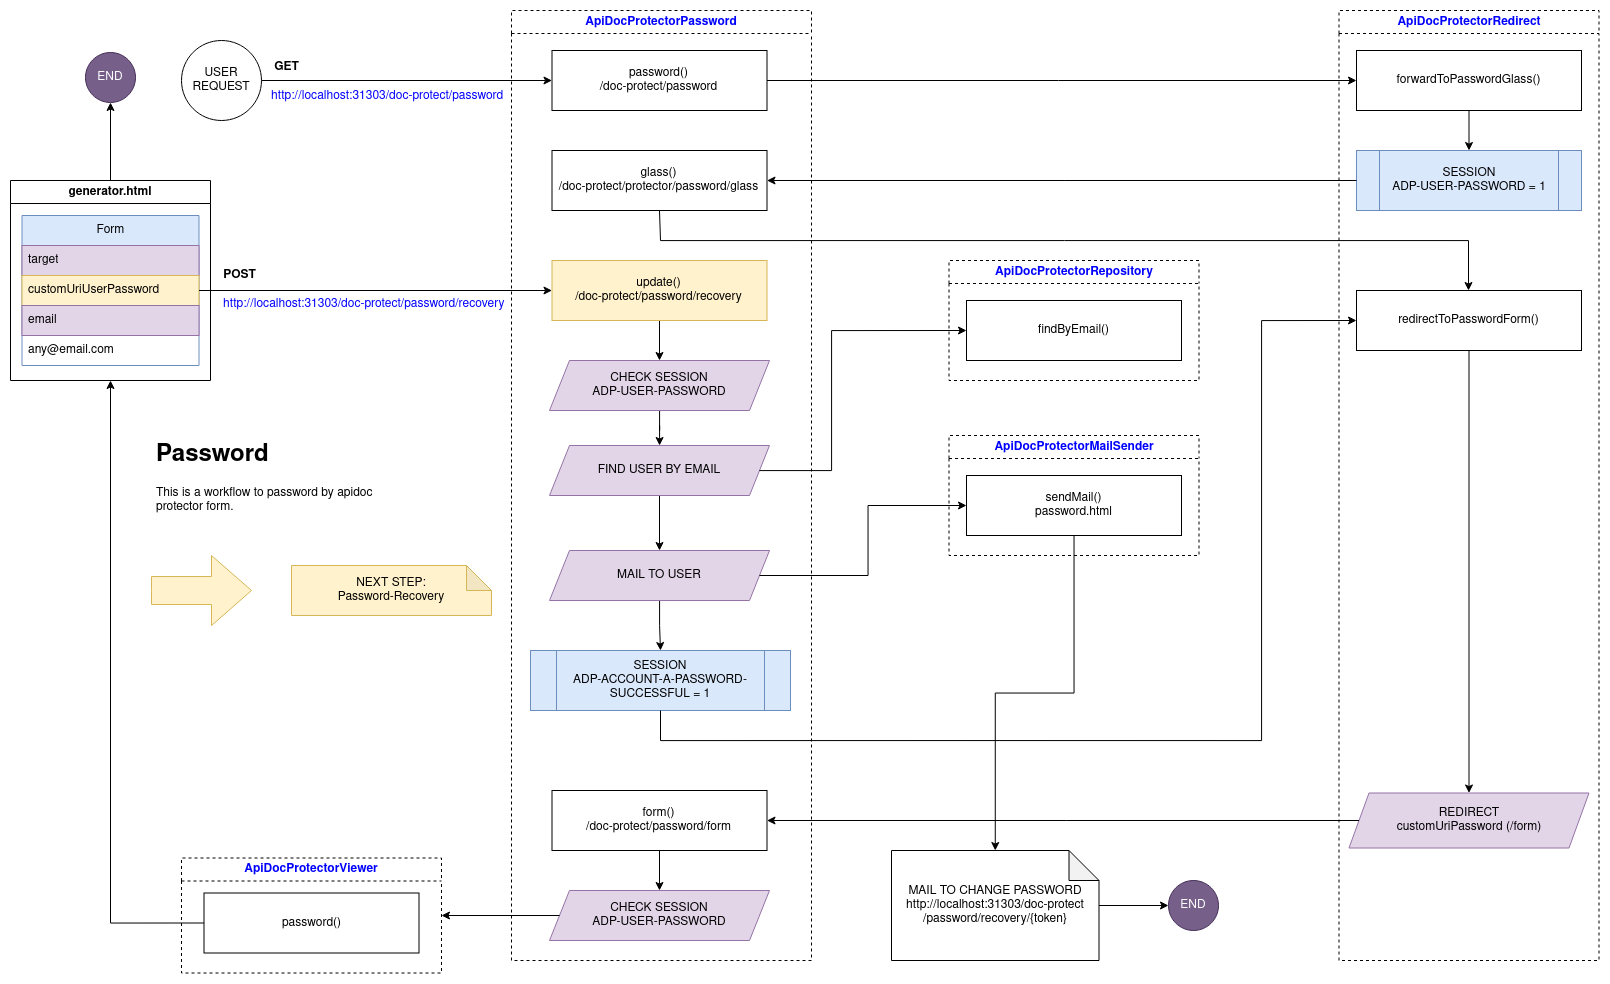

The diagram above was exported from draw.io. Its source (the exported page's mxGraphModel, read from the mxfile embedded in the PNG):
<mxGraphModel dx="3461" dy="1231" grid="1" gridSize="10" guides="1" tooltips="1" connect="1" arrows="1" fold="1" page="1" pageScale="1" pageWidth="827" pageHeight="1169" math="0" shadow="0">
  <root>
    <mxCell id="0" />
    <mxCell id="1" parent="0" />
    <mxCell id="2" style="edgeStyle=orthogonalEdgeStyle;rounded=0;orthogonalLoop=1;jettySize=auto;html=1;fontColor=#000000;" edge="1" source="3" target="6" parent="1">
      <mxGeometry relative="1" as="geometry" />
    </mxCell>
    <mxCell id="3" value="&lt;div&gt;USER&lt;/div&gt;&lt;div&gt;REQUEST&lt;br&gt;&lt;/div&gt;" style="ellipse;whiteSpace=wrap;html=1;aspect=fixed;" vertex="1" parent="1">
      <mxGeometry x="-210" y="130" width="80" height="80" as="geometry" />
    </mxCell>
    <mxCell id="4" value="http://localhost:31303/doc-protect/password" style="text;whiteSpace=wrap;html=1;fontColor=#0000FF;" vertex="1" parent="1">
      <mxGeometry x="-122.5" y="172" width="240" height="20" as="geometry" />
    </mxCell>
    <mxCell id="5" value="ApiDocProtectorPassword" style="swimlane;whiteSpace=wrap;html=1;dashed=1;fontColor=#0000FF;" vertex="1" parent="1">
      <mxGeometry x="120" y="100" width="300" height="950" as="geometry" />
    </mxCell>
    <mxCell id="6" value="&lt;div&gt;password()&lt;/div&gt;/doc-protect/password" style="whiteSpace=wrap;html=1;" vertex="1" parent="5">
      <mxGeometry x="40.5" y="40" width="215" height="60" as="geometry" />
    </mxCell>
    <mxCell id="7" value="&lt;div&gt;glass()&lt;/div&gt;/doc-protect/protector/password/glass" style="whiteSpace=wrap;html=1;" vertex="1" parent="5">
      <mxGeometry x="40.5" y="140" width="215" height="60" as="geometry" />
    </mxCell>
    <mxCell id="8" style="edgeStyle=orthogonalEdgeStyle;rounded=0;orthogonalLoop=1;jettySize=auto;html=1;fontColor=#000000;" edge="1" parent="5" source="9" target="10">
      <mxGeometry relative="1" as="geometry" />
    </mxCell>
    <mxCell id="9" value="&lt;div&gt;form()&lt;/div&gt;/doc-protect/password/form" style="whiteSpace=wrap;html=1;" vertex="1" parent="5">
      <mxGeometry x="40.5" y="780" width="215" height="60" as="geometry" />
    </mxCell>
    <mxCell id="10" value="&lt;div&gt;CHECK SESSION&lt;/div&gt;&lt;div&gt;ADP-USER-PASSWORD&lt;br&gt;&lt;/div&gt;" style="shape=parallelogram;perimeter=parallelogramPerimeter;whiteSpace=wrap;html=1;fixedSize=1;fillColor=#e1d5e7;strokeColor=#9673a6;" vertex="1" parent="5">
      <mxGeometry x="38" y="880" width="220" height="50" as="geometry" />
    </mxCell>
    <mxCell id="11" style="edgeStyle=orthogonalEdgeStyle;rounded=0;orthogonalLoop=1;jettySize=auto;html=1;fontColor=#000000;" edge="1" parent="5" source="12" target="14">
      <mxGeometry relative="1" as="geometry" />
    </mxCell>
    <mxCell id="12" value="&lt;div&gt;update()&lt;/div&gt;/doc-protect/password/recovery" style="whiteSpace=wrap;html=1;fillColor=#fff2cc;strokeColor=#d6b656;" vertex="1" parent="5">
      <mxGeometry x="40.5" y="250" width="215" height="60" as="geometry" />
    </mxCell>
    <mxCell id="13" style="edgeStyle=orthogonalEdgeStyle;rounded=0;orthogonalLoop=1;jettySize=auto;html=1;fontColor=#000000;" edge="1" parent="5" source="14" target="16">
      <mxGeometry relative="1" as="geometry" />
    </mxCell>
    <mxCell id="14" value="&lt;div&gt;CHECK SESSION&lt;/div&gt;&lt;div&gt;ADP-USER-PASSWORD&lt;br&gt;&lt;/div&gt;" style="shape=parallelogram;perimeter=parallelogramPerimeter;whiteSpace=wrap;html=1;fixedSize=1;fillColor=#e1d5e7;strokeColor=#9673a6;" vertex="1" parent="5">
      <mxGeometry x="38" y="350" width="220" height="50" as="geometry" />
    </mxCell>
    <mxCell id="15" style="edgeStyle=orthogonalEdgeStyle;rounded=0;orthogonalLoop=1;jettySize=auto;html=1;" edge="1" parent="5" source="16" target="19">
      <mxGeometry relative="1" as="geometry" />
    </mxCell>
    <mxCell id="16" value="FIND USER BY EMAIL" style="shape=parallelogram;perimeter=parallelogramPerimeter;whiteSpace=wrap;html=1;fixedSize=1;fillColor=#e1d5e7;strokeColor=#9673a6;" vertex="1" parent="5">
      <mxGeometry x="38" y="435" width="220" height="50" as="geometry" />
    </mxCell>
    <mxCell id="17" value="&lt;div&gt;SESSION&lt;/div&gt;ADP-ACCOUNT-A-PASSWORD-SUCCESSFUL = 1" style="shape=process;whiteSpace=wrap;html=1;backgroundOutline=1;fillColor=#dae8fc;strokeColor=#6c8ebf;" vertex="1" parent="5">
      <mxGeometry x="19" y="640" width="260" height="60" as="geometry" />
    </mxCell>
    <mxCell id="18" style="edgeStyle=orthogonalEdgeStyle;rounded=0;orthogonalLoop=1;jettySize=auto;html=1;" edge="1" parent="5" source="19" target="17">
      <mxGeometry relative="1" as="geometry">
        <mxPoint x="147.99999999999955" y="640" as="targetPoint" />
      </mxGeometry>
    </mxCell>
    <mxCell id="19" value="MAIL TO USER" style="shape=parallelogram;perimeter=parallelogramPerimeter;whiteSpace=wrap;html=1;fixedSize=1;fillColor=#e1d5e7;strokeColor=#9673a6;" vertex="1" parent="5">
      <mxGeometry x="38" y="540" width="220" height="50" as="geometry" />
    </mxCell>
    <mxCell id="20" value="ApiDocProtectorMailSender" style="swimlane;whiteSpace=wrap;html=1;fontColor=#0000FF;dashed=1;" vertex="1" parent="1">
      <mxGeometry x="557.5" y="525" width="250" height="120" as="geometry" />
    </mxCell>
    <mxCell id="21" value="&lt;div&gt;sendMail()&lt;/div&gt;&lt;div&gt;password.html&lt;br&gt;&lt;/div&gt;" style="whiteSpace=wrap;html=1;" vertex="1" parent="20">
      <mxGeometry x="17.5" y="40" width="215" height="60" as="geometry" />
    </mxCell>
    <mxCell id="22" value="ApiDocProtectorRedirect" style="swimlane;whiteSpace=wrap;html=1;fontColor=#0000FF;dashed=1;" vertex="1" parent="1">
      <mxGeometry x="947.5" y="100" width="260" height="950" as="geometry" />
    </mxCell>
    <mxCell id="23" style="edgeStyle=orthogonalEdgeStyle;rounded=0;orthogonalLoop=1;jettySize=auto;html=1;fontColor=#000000;" edge="1" parent="22" source="24" target="25">
      <mxGeometry relative="1" as="geometry" />
    </mxCell>
    <mxCell id="24" value="forwardToPasswordGlass()" style="whiteSpace=wrap;html=1;" vertex="1" parent="22">
      <mxGeometry x="17.5" y="40" width="225" height="60" as="geometry" />
    </mxCell>
    <mxCell id="25" value="&lt;div&gt;SESSION&lt;/div&gt;ADP-USER-PASSWORD = 1" style="shape=process;whiteSpace=wrap;html=1;backgroundOutline=1;fillColor=#dae8fc;strokeColor=#6c8ebf;" vertex="1" parent="22">
      <mxGeometry x="17.5" y="140" width="225" height="60" as="geometry" />
    </mxCell>
    <mxCell id="26" style="edgeStyle=orthogonalEdgeStyle;rounded=0;orthogonalLoop=1;jettySize=auto;html=1;fontColor=#000000;" edge="1" parent="22" source="27" target="28">
      <mxGeometry relative="1" as="geometry" />
    </mxCell>
    <mxCell id="27" value="redirectToPasswordForm()" style="whiteSpace=wrap;html=1;" vertex="1" parent="22">
      <mxGeometry x="17.5" y="280" width="225" height="60" as="geometry" />
    </mxCell>
    <mxCell id="28" value="&lt;div&gt;REDIRECT&lt;/div&gt;&lt;div&gt;customUriPassword (/form)&lt;/div&gt;" style="shape=parallelogram;perimeter=parallelogramPerimeter;whiteSpace=wrap;html=1;fixedSize=1;fillColor=#e1d5e7;strokeColor=#9673a6;" vertex="1" parent="22">
      <mxGeometry x="10" y="782.5" width="240" height="55" as="geometry" />
    </mxCell>
    <mxCell id="29" value="ApiDocProtectorViewer" style="swimlane;whiteSpace=wrap;html=1;fontColor=#0000FF;dashed=1;" vertex="1" parent="1">
      <mxGeometry x="-210" y="947.5" width="260" height="115" as="geometry" />
    </mxCell>
    <mxCell id="30" value="&lt;div&gt;password()&lt;/div&gt;" style="whiteSpace=wrap;html=1;" vertex="1" parent="29">
      <mxGeometry x="22.5" y="35" width="215" height="60" as="geometry" />
    </mxCell>
    <mxCell id="31" style="edgeStyle=orthogonalEdgeStyle;rounded=0;orthogonalLoop=1;jettySize=auto;html=1;fontColor=#0000FF;" edge="1" source="6" target="24" parent="1">
      <mxGeometry relative="1" as="geometry" />
    </mxCell>
    <mxCell id="32" style="edgeStyle=orthogonalEdgeStyle;rounded=0;orthogonalLoop=1;jettySize=auto;html=1;fontColor=#000000;" edge="1" source="25" target="7" parent="1">
      <mxGeometry relative="1" as="geometry" />
    </mxCell>
    <mxCell id="33" style="edgeStyle=orthogonalEdgeStyle;rounded=0;orthogonalLoop=1;jettySize=auto;html=1;fontColor=#000000;exitX=0.5;exitY=1;exitDx=0;exitDy=0;" edge="1" source="7" target="27" parent="1">
      <mxGeometry relative="1" as="geometry">
        <Array as="points">
          <mxPoint x="269" y="330" />
          <mxPoint x="1077" y="330" />
        </Array>
      </mxGeometry>
    </mxCell>
    <mxCell id="34" style="edgeStyle=orthogonalEdgeStyle;rounded=0;orthogonalLoop=1;jettySize=auto;html=1;fontColor=#000000;" edge="1" source="28" target="9" parent="1">
      <mxGeometry relative="1" as="geometry" />
    </mxCell>
    <mxCell id="35" style="edgeStyle=orthogonalEdgeStyle;rounded=0;orthogonalLoop=1;jettySize=auto;html=1;" edge="1" source="36" target="57" parent="1">
      <mxGeometry relative="1" as="geometry" />
    </mxCell>
    <mxCell id="36" value="generator.html" style="swimlane;whiteSpace=wrap;html=1;" vertex="1" parent="1">
      <mxGeometry x="-381" y="270" width="200" height="200" as="geometry" />
    </mxCell>
    <mxCell id="37" value="Form" style="swimlane;fontStyle=0;childLayout=stackLayout;horizontal=1;startSize=30;horizontalStack=0;resizeParent=1;resizeParentMax=0;resizeLast=0;collapsible=1;marginBottom=0;whiteSpace=wrap;html=1;fillColor=#dae8fc;strokeColor=#6c8ebf;" vertex="1" parent="36">
      <mxGeometry x="11.5" y="35" width="177" height="150" as="geometry" />
    </mxCell>
    <mxCell id="38" value="target" style="text;strokeColor=#9673a6;fillColor=#e1d5e7;align=left;verticalAlign=middle;spacingLeft=4;spacingRight=4;overflow=hidden;points=[[0,0.5],[1,0.5]];portConstraint=eastwest;rotatable=0;whiteSpace=wrap;html=1;" vertex="1" parent="37">
      <mxGeometry y="30" width="177" height="30" as="geometry" />
    </mxCell>
    <mxCell id="39" value="customUriUserPassword" style="text;strokeColor=#d6b656;fillColor=#fff2cc;align=left;verticalAlign=middle;spacingLeft=4;spacingRight=4;overflow=hidden;points=[[0,0.5],[1,0.5]];portConstraint=eastwest;rotatable=0;whiteSpace=wrap;html=1;" vertex="1" parent="37">
      <mxGeometry y="60" width="177" height="30" as="geometry" />
    </mxCell>
    <mxCell id="40" value="email" style="text;strokeColor=#9673a6;fillColor=#e1d5e7;align=left;verticalAlign=middle;spacingLeft=4;spacingRight=4;overflow=hidden;points=[[0,0.5],[1,0.5]];portConstraint=eastwest;rotatable=0;whiteSpace=wrap;html=1;" vertex="1" parent="37">
      <mxGeometry y="90" width="177" height="30" as="geometry" />
    </mxCell>
    <mxCell id="41" value="any@email.com" style="text;strokeColor=none;fillColor=none;align=left;verticalAlign=middle;spacingLeft=4;spacingRight=4;overflow=hidden;points=[[0,0.5],[1,0.5]];portConstraint=eastwest;rotatable=0;whiteSpace=wrap;html=1;fontColor=#000000;" vertex="1" parent="37">
      <mxGeometry y="120" width="177" height="30" as="geometry" />
    </mxCell>
    <mxCell id="42" style="edgeStyle=orthogonalEdgeStyle;rounded=0;orthogonalLoop=1;jettySize=auto;html=1;entryX=0.5;entryY=1;entryDx=0;entryDy=0;fontColor=#000000;exitX=0;exitY=0.5;exitDx=0;exitDy=0;" edge="1" source="30" target="36" parent="1">
      <mxGeometry relative="1" as="geometry" />
    </mxCell>
    <mxCell id="43" style="edgeStyle=orthogonalEdgeStyle;rounded=0;orthogonalLoop=1;jettySize=auto;html=1;entryX=1;entryY=0.5;entryDx=0;entryDy=0;fontColor=#000000;" edge="1" source="10" target="29" parent="1">
      <mxGeometry relative="1" as="geometry" />
    </mxCell>
    <mxCell id="44" style="edgeStyle=orthogonalEdgeStyle;rounded=0;orthogonalLoop=1;jettySize=auto;html=1;entryX=0;entryY=0.5;entryDx=0;entryDy=0;fontColor=#000000;" edge="1" source="39" target="12" parent="1">
      <mxGeometry relative="1" as="geometry" />
    </mxCell>
    <mxCell id="45" style="edgeStyle=orthogonalEdgeStyle;rounded=0;orthogonalLoop=1;jettySize=auto;html=1;" edge="1" source="46" target="56" parent="1">
      <mxGeometry relative="1" as="geometry" />
    </mxCell>
    <mxCell id="46" value="&lt;div&gt;MAIL TO CHANGE PASSWORD&lt;br&gt;&lt;/div&gt;&lt;div&gt;http://localhost:31303/doc-protect/password/recovery/{token}&lt;br&gt;&lt;/div&gt;" style="shape=note;whiteSpace=wrap;html=1;backgroundOutline=1;darkOpacity=0.05;fontColor=#000000;" vertex="1" parent="1">
      <mxGeometry x="500" y="940" width="207.5" height="110" as="geometry" />
    </mxCell>
    <mxCell id="47" style="edgeStyle=orthogonalEdgeStyle;rounded=0;orthogonalLoop=1;jettySize=auto;html=1;fontColor=#000000;" edge="1" source="21" target="46" parent="1">
      <mxGeometry relative="1" as="geometry" />
    </mxCell>
    <UserObject label="&lt;div&gt;NEXT STEP: &lt;br&gt;&lt;/div&gt;&lt;div&gt;Password-Recovery&lt;/div&gt;" id="48">
      <mxCell style="shape=note;whiteSpace=wrap;html=1;backgroundOutline=1;darkOpacity=0.05;fillColor=#fff2cc;strokeColor=#d6b656;size=25;" vertex="1" parent="1">
        <mxGeometry x="-100" y="655" width="200" height="50" as="geometry" />
      </mxCell>
    </UserObject>
    <mxCell id="49" style="edgeStyle=orthogonalEdgeStyle;rounded=0;orthogonalLoop=1;jettySize=auto;html=1;entryX=0;entryY=0.5;entryDx=0;entryDy=0;" edge="1" source="17" target="27" parent="1">
      <mxGeometry relative="1" as="geometry">
        <mxPoint x="820" y="800" as="targetPoint" />
        <Array as="points">
          <mxPoint x="870" y="830" />
          <mxPoint x="870" y="410" />
        </Array>
      </mxGeometry>
    </mxCell>
    <mxCell id="50" value="&lt;h1&gt;Password&lt;br&gt;&lt;/h1&gt;&lt;p&gt;This is a workflow to password by apidoc protector form.&lt;/p&gt;" style="text;html=1;strokeColor=none;fillColor=none;spacing=5;spacingTop=-20;whiteSpace=wrap;overflow=hidden;rounded=0;" vertex="1" parent="1">
      <mxGeometry x="-240" y="525" width="230" height="120" as="geometry" />
    </mxCell>
    <mxCell id="51" value="ApiDocProtectorRepository" style="swimlane;whiteSpace=wrap;html=1;fontColor=#0000FF;dashed=1;" vertex="1" parent="1">
      <mxGeometry x="557.5" y="350" width="250" height="120" as="geometry" />
    </mxCell>
    <mxCell id="52" value="&lt;div&gt;findByEmail()&lt;/div&gt;" style="whiteSpace=wrap;html=1;" vertex="1" parent="51">
      <mxGeometry x="17.5" y="40" width="215" height="60" as="geometry" />
    </mxCell>
    <mxCell id="53" style="edgeStyle=orthogonalEdgeStyle;rounded=0;orthogonalLoop=1;jettySize=auto;html=1;entryX=0;entryY=0.5;entryDx=0;entryDy=0;" edge="1" source="16" target="52" parent="1">
      <mxGeometry relative="1" as="geometry">
        <Array as="points">
          <mxPoint x="440" y="560" />
          <mxPoint x="440" y="420" />
        </Array>
      </mxGeometry>
    </mxCell>
    <mxCell id="54" value="" style="html=1;shadow=0;dashed=0;align=center;verticalAlign=middle;shape=mxgraph.arrows2.arrow;dy=0.6;dx=40;notch=0;fillColor=#fff2cc;strokeColor=#d6b656;" vertex="1" parent="1">
      <mxGeometry x="-240" y="645" width="100" height="70" as="geometry" />
    </mxCell>
    <mxCell id="55" style="edgeStyle=orthogonalEdgeStyle;rounded=0;orthogonalLoop=1;jettySize=auto;html=1;entryX=0;entryY=0.5;entryDx=0;entryDy=0;" edge="1" source="19" target="21" parent="1">
      <mxGeometry relative="1" as="geometry" />
    </mxCell>
    <mxCell id="56" value="END" style="ellipse;whiteSpace=wrap;html=1;aspect=fixed;fontColor=#ffffff;fillColor=#76608a;strokeColor=#432D57;" vertex="1" parent="1">
      <mxGeometry x="777" y="970" width="50" height="50" as="geometry" />
    </mxCell>
    <mxCell id="57" value="END" style="ellipse;whiteSpace=wrap;html=1;aspect=fixed;fontColor=#ffffff;fillColor=#76608a;strokeColor=#432D57;" vertex="1" parent="1">
      <mxGeometry x="-306" y="142" width="50" height="50" as="geometry" />
    </mxCell>
    <mxCell id="58" value="POST" style="text;html=1;align=center;verticalAlign=middle;resizable=0;points=[];autosize=1;strokeColor=none;fillColor=none;fontStyle=1" vertex="1" parent="1">
      <mxGeometry x="-182.5" y="350" width="60" height="30" as="geometry" />
    </mxCell>
    <mxCell id="59" value="GET" style="text;html=1;align=center;verticalAlign=middle;resizable=0;points=[];autosize=1;strokeColor=none;fillColor=none;fontStyle=1" vertex="1" parent="1">
      <mxGeometry x="-130" y="142" width="50" height="30" as="geometry" />
    </mxCell>
    <mxCell id="60" value="http://localhost:31303/doc-protect/password/recovery" style="text;whiteSpace=wrap;html=1;fontColor=#0000FF;" vertex="1" parent="1">
      <mxGeometry x="-170" y="380" width="300" height="20" as="geometry" />
    </mxCell>
  </root>
</mxGraphModel>